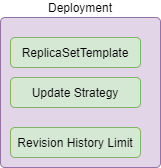

The diagram above was exported from draw.io. Its source (the exported page's mxGraphModel, read from the mxfile embedded in the PNG):
<mxGraphModel dx="1024" dy="584" grid="1" gridSize="10" guides="1" tooltips="1" connect="1" arrows="1" fold="1" page="1" pageScale="1" pageWidth="1169" pageHeight="827" math="0" shadow="0">
  <root>
    <mxCell id="bdYhFGa_MxohvNE_IpZy-0" />
    <mxCell id="bdYhFGa_MxohvNE_IpZy-1" parent="bdYhFGa_MxohvNE_IpZy-0" />
    <mxCell id="bdYhFGa_MxohvNE_IpZy-2" value="Deployment" style="rounded=1;whiteSpace=wrap;html=1;arcSize=3;fillColor=#e1d5e7;strokeColor=#9673a6;labelPosition=center;verticalLabelPosition=top;align=center;verticalAlign=bottom;" parent="bdYhFGa_MxohvNE_IpZy-1" vertex="1">
      <mxGeometry x="10" y="30" width="160" height="150" as="geometry" />
    </mxCell>
    <mxCell id="bdYhFGa_MxohvNE_IpZy-4" value="ReplicaSetTemplate" style="rounded=1;whiteSpace=wrap;html=1;fillColor=#d5e8d4;strokeColor=#82b366;" parent="bdYhFGa_MxohvNE_IpZy-1" vertex="1">
      <mxGeometry x="20" y="50" width="130" height="30" as="geometry" />
    </mxCell>
    <mxCell id="bdYhFGa_MxohvNE_IpZy-5" value="Update Strategy" style="rounded=1;whiteSpace=wrap;html=1;fillColor=#d5e8d4;strokeColor=#82b366;" parent="bdYhFGa_MxohvNE_IpZy-1" vertex="1">
      <mxGeometry x="20" y="90" width="130" height="30" as="geometry" />
    </mxCell>
    <mxCell id="bdYhFGa_MxohvNE_IpZy-6" value="Revision History Limit" style="rounded=1;whiteSpace=wrap;html=1;fillColor=#d5e8d4;strokeColor=#82b366;" parent="bdYhFGa_MxohvNE_IpZy-1" vertex="1">
      <mxGeometry x="20" y="140" width="130" height="30" as="geometry" />
    </mxCell>
  </root>
</mxGraphModel>